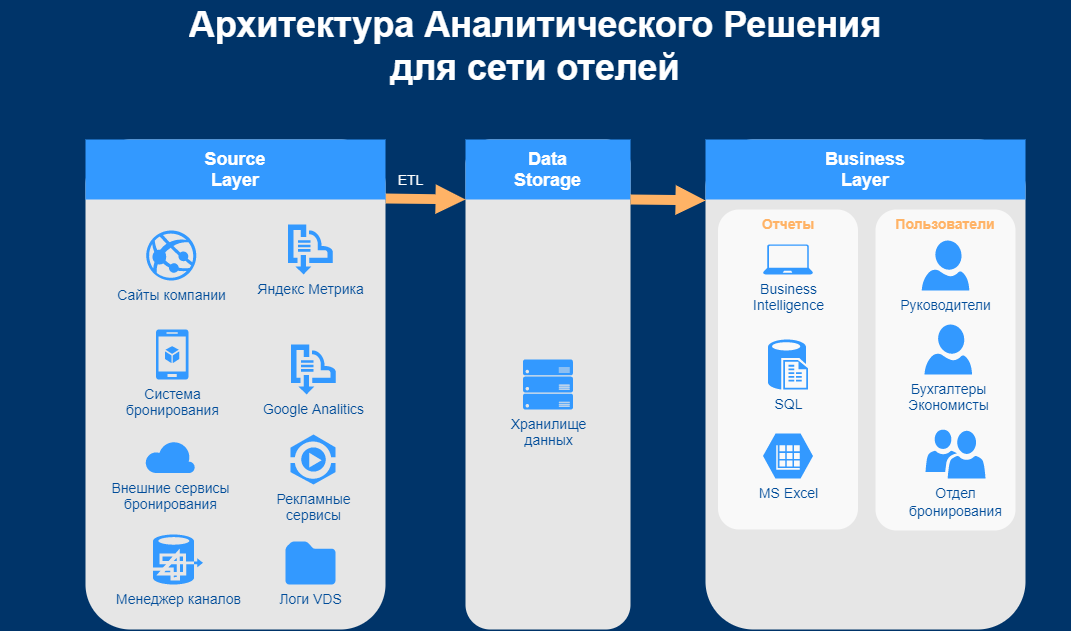

The diagram above was exported from draw.io. Its source (the exported page's mxGraphModel, read from the mxfile embedded in the PNG):
<mxGraphModel dx="1086" dy="806" grid="1" gridSize="10" guides="1" tooltips="1" connect="1" arrows="1" fold="1" page="1" pageScale="1" pageWidth="1169" pageHeight="827" background="#003469" math="0" shadow="0">
  <root>
    <mxCell id="0" />
    <mxCell id="1" parent="0" />
    <mxCell id="2022" value="" style="rounded=1;whiteSpace=wrap;html=1;dashed=1;strokeColor=none;strokeWidth=2;fillColor=#E6E6E6;fontFamily=Verdana;fontSize=12;fontColor=#00BEF2" parent="1" vertex="1">
      <mxGeometry x="495" y="169" width="165" height="490" as="geometry" />
    </mxCell>
    <mxCell id="2028" value="Data&lt;div&gt;Storage&lt;/div&gt;" style="whiteSpace=wrap;html=1;dashed=1;strokeColor=none;strokeWidth=2;fillColor=#3399FF;fontFamily=Helvetica;fontSize=18;fontColor=#FFFFFF;fontStyle=1" parent="1" vertex="1">
      <mxGeometry x="495" y="169" width="165" height="60" as="geometry" />
    </mxCell>
    <mxCell id="2047" value="Архитектура Аналитического Решения&lt;br&gt;для сети отелей" style="text;html=1;strokeColor=none;fillColor=none;align=center;verticalAlign=middle;whiteSpace=wrap;overflow=hidden;dashed=1;fontSize=36;fontColor=#FFFFFF;fontFamily=Helvetica;fontStyle=1" parent="1" vertex="1">
      <mxGeometry x="30" y="30" width="1070" height="90" as="geometry" />
    </mxCell>
    <mxCell id="2056" value="Хранилище&lt;br&gt;данных" style="verticalLabelPosition=bottom;html=1;verticalAlign=top;strokeColor=none;fillColor=#3399FF;shape=mxgraph.azure.server_rack;dashed=1;fontFamily=Helvetica;fontSize=14;fontColor=#004C99" parent="1" vertex="1">
      <mxGeometry x="552.5" y="389" width="50" height="50" as="geometry" />
    </mxCell>
    <mxCell id="2075" value="" style="arrow;html=1;endArrow=block;endFill=1;strokeColor=none;strokeWidth=4;fontFamily=Helvetica;fontSize=36;fontColor=#FFB366;fillColor=#FFB366;labelBackgroundColor=none;entryX=0;entryY=1;entryDx=0;entryDy=0;" parent="1" target="2028" edge="1">
      <mxGeometry width="100" height="100" relative="1" as="geometry">
        <mxPoint x="415" y="228" as="sourcePoint" />
        <mxPoint x="487.5" y="228" as="targetPoint" />
      </mxGeometry>
    </mxCell>
    <mxCell id="71Af4IpNdU8INqM1vLRK-2108" value="ETL" style="edgeLabel;html=1;align=center;verticalAlign=middle;resizable=0;points=[];fontSize=14;labelBackgroundColor=none;fontColor=#FFFFFF;fontStyle=0" parent="2075" vertex="1" connectable="0">
      <mxGeometry x="0.275" y="1" relative="1" as="geometry">
        <mxPoint x="-26.5" y="-19" as="offset" />
      </mxGeometry>
    </mxCell>
    <mxCell id="71Af4IpNdU8INqM1vLRK-2110" value="" style="group" parent="1" vertex="1" connectable="0">
      <mxGeometry x="115" y="169" width="300" height="490" as="geometry" />
    </mxCell>
    <mxCell id="2019" value="" style="rounded=1;whiteSpace=wrap;html=1;dashed=1;strokeColor=none;strokeWidth=2;fillColor=#E6E6E6;fontFamily=Verdana;fontSize=12;fontColor=#00BEF2" parent="71Af4IpNdU8INqM1vLRK-2110" vertex="1">
      <mxGeometry width="300" height="490" as="geometry" />
    </mxCell>
    <mxCell id="2025" value="Source&lt;br&gt;Layer" style="whiteSpace=wrap;html=1;dashed=1;strokeColor=none;strokeWidth=2;fillColor=#3399FF;fontFamily=Helvetica;fontSize=18;fontColor=#FFFFFF;fontStyle=1" parent="71Af4IpNdU8INqM1vLRK-2110" vertex="1">
      <mxGeometry width="300" height="60" as="geometry" />
    </mxCell>
    <mxCell id="2040" value="Система&lt;br&gt;бронирования" style="verticalLabelPosition=bottom;html=1;verticalAlign=top;strokeColor=none;fillColor=#3399FF;shape=mxgraph.azure.mobile_services;dashed=1;fontFamily=Helvetica;fontSize=14;fontColor=#004C99" parent="71Af4IpNdU8INqM1vLRK-2110" vertex="1">
      <mxGeometry x="70.5" y="190" width="32.5" height="50" as="geometry" />
    </mxCell>
    <mxCell id="2045" value="Сайты компании" style="verticalLabelPosition=bottom;html=1;verticalAlign=top;strokeColor=none;fillColor=#3399FF;shape=mxgraph.azure.azure_website;dashed=1;fontSize=14;fontColor=#004C99" parent="71Af4IpNdU8INqM1vLRK-2110" vertex="1">
      <mxGeometry x="60.75" y="91" width="50" height="50" as="geometry" />
    </mxCell>
    <mxCell id="2051" value="Менеджер каналов" style="verticalLabelPosition=bottom;html=1;verticalAlign=top;strokeColor=none;fillColor=#3399FF;shape=mxgraph.azure.hdinsight;dashed=1;fontSize=14;fontColor=#004C99" parent="71Af4IpNdU8INqM1vLRK-2110" vertex="1">
      <mxGeometry x="67.5" y="395" width="50" height="50" as="geometry" />
    </mxCell>
    <mxCell id="2066" value="Яндекс Метрика" style="verticalLabelPosition=bottom;html=1;verticalAlign=top;strokeColor=none;fillColor=#3399FF;shape=mxgraph.azure.service_bus;dashed=1;fontFamily=Helvetica;fontSize=14;fontColor=#004C99" parent="71Af4IpNdU8INqM1vLRK-2110" vertex="1">
      <mxGeometry x="202.5" y="85" width="45" height="50" as="geometry" />
    </mxCell>
    <mxCell id="2067" value="Рекламные&lt;br&gt;сервисы" style="verticalLabelPosition=bottom;html=1;verticalAlign=top;strokeColor=none;fillColor=#3399FF;shape=mxgraph.azure.media_service;dashed=1;fontFamily=Helvetica;fontSize=14;fontColor=#004C99" parent="71Af4IpNdU8INqM1vLRK-2110" vertex="1">
      <mxGeometry x="205" y="295" width="45" height="50" as="geometry" />
    </mxCell>
    <mxCell id="2069" value="Внешние сервисы&lt;br&gt;бронирования" style="verticalLabelPosition=bottom;html=1;verticalAlign=top;strokeColor=none;fillColor=#3399FF;shape=mxgraph.azure.cloud;dashed=1;fontSize=14;fontColor=#004C99" parent="71Af4IpNdU8INqM1vLRK-2110" vertex="1">
      <mxGeometry x="59.5" y="301" width="50" height="32.5" as="geometry" />
    </mxCell>
    <mxCell id="71Af4IpNdU8INqM1vLRK-2105" value="Логи VDS" style="aspect=fixed;pointerEvents=1;shadow=0;dashed=0;html=1;strokeColor=none;labelPosition=center;verticalLabelPosition=bottom;verticalAlign=top;align=center;shape=mxgraph.mscae.enterprise.folder;labelBackgroundColor=none;sketch=0;fontSize=14;fontColor=#004C99;fillColor=#3399FF;" parent="71Af4IpNdU8INqM1vLRK-2110" vertex="1">
      <mxGeometry x="200" y="402" width="50" height="43" as="geometry" />
    </mxCell>
    <mxCell id="71Af4IpNdU8INqM1vLRK-2109" value="Google Analitics" style="verticalLabelPosition=bottom;html=1;verticalAlign=top;strokeColor=none;fillColor=#3399FF;shape=mxgraph.azure.service_bus;dashed=1;fontFamily=Helvetica;fontSize=14;fontColor=#004C99" parent="71Af4IpNdU8INqM1vLRK-2110" vertex="1">
      <mxGeometry x="205.5" y="205" width="45" height="50" as="geometry" />
    </mxCell>
    <mxCell id="71Af4IpNdU8INqM1vLRK-2114" value="" style="group" parent="1" vertex="1" connectable="0">
      <mxGeometry x="735" y="169" width="320" height="490" as="geometry" />
    </mxCell>
    <mxCell id="2024" value="" style="rounded=1;whiteSpace=wrap;html=1;dashed=1;strokeColor=none;strokeWidth=2;fillColor=#E6E6E6;fontFamily=Verdana;fontSize=12;fontColor=#00BEF2" parent="71Af4IpNdU8INqM1vLRK-2114" vertex="1">
      <mxGeometry width="320" height="490" as="geometry" />
    </mxCell>
    <mxCell id="2030" value="Business&lt;br&gt;Layer" style="whiteSpace=wrap;html=1;dashed=1;strokeColor=none;strokeWidth=2;fillColor=#3399FF;fontFamily=Helvetica;fontSize=18;fontColor=#FFFFFF;fontStyle=1" parent="71Af4IpNdU8INqM1vLRK-2114" vertex="1">
      <mxGeometry width="320" height="60" as="geometry" />
    </mxCell>
    <mxCell id="71Af4IpNdU8INqM1vLRK-2111" value="" style="group" parent="71Af4IpNdU8INqM1vLRK-2114" vertex="1" connectable="0">
      <mxGeometry x="170" y="70" width="140" height="321" as="geometry" />
    </mxCell>
    <mxCell id="71Af4IpNdU8INqM1vLRK-2092" value="Пользователи" style="rounded=1;whiteSpace=wrap;html=1;dashed=1;strokeColor=none;strokeWidth=2;fillColor=#FFFFFF;fontFamily=Helvetica;fontSize=14;fontColor=#FFB366;opacity=75;verticalAlign=top;fontStyle=1" parent="71Af4IpNdU8INqM1vLRK-2111" vertex="1">
      <mxGeometry width="140" height="321" as="geometry" />
    </mxCell>
    <mxCell id="2074" value="Бухгалтеры&lt;br&gt;Экономисты" style="verticalLabelPosition=bottom;html=1;verticalAlign=top;strokeColor=none;fillColor=#3399FF;shape=mxgraph.azure.user;dashed=1;fontFamily=Helvetica;fontSize=14;fontColor=#004C99" parent="71Af4IpNdU8INqM1vLRK-2111" vertex="1">
      <mxGeometry x="49" y="115" width="47.5" height="50" as="geometry" />
    </mxCell>
    <mxCell id="71Af4IpNdU8INqM1vLRK-2098" value="Руководители" style="verticalLabelPosition=bottom;html=1;verticalAlign=top;strokeColor=none;fillColor=#3399FF;shape=mxgraph.azure.user;dashed=1;fontFamily=Helvetica;fontSize=14;fontColor=#004C99" parent="71Af4IpNdU8INqM1vLRK-2111" vertex="1">
      <mxGeometry x="46.25" y="31" width="47.5" height="50" as="geometry" />
    </mxCell>
    <mxCell id="71Af4IpNdU8INqM1vLRK-2100" value="&lt;span style=&quot;color: rgb(0 , 76 , 153) ; font-size: 14px&quot;&gt;Отдел&lt;/span&gt;&lt;br style=&quot;color: rgb(0 , 76 , 153) ; font-size: 14px&quot;&gt;&lt;span style=&quot;color: rgb(0 , 76 , 153) ; font-size: 14px&quot;&gt;бронирования&lt;/span&gt;" style="pointerEvents=1;shadow=0;dashed=0;html=1;strokeColor=none;labelPosition=center;verticalLabelPosition=bottom;verticalAlign=top;align=center;shape=mxgraph.mscae.intune.user_group;sketch=0;fillColor=#3399FF;" parent="71Af4IpNdU8INqM1vLRK-2111" vertex="1">
      <mxGeometry x="50" y="220" width="60" height="49" as="geometry" />
    </mxCell>
    <mxCell id="2055" value="Отчеты&lt;br&gt;" style="rounded=1;whiteSpace=wrap;html=1;dashed=1;strokeColor=none;strokeWidth=2;fillColor=#FFFFFF;fontFamily=Helvetica;fontSize=14;fontColor=#FFB366;opacity=75;verticalAlign=top;fontStyle=1" parent="71Af4IpNdU8INqM1vLRK-2114" vertex="1">
      <mxGeometry x="12.5" y="70" width="140" height="320" as="geometry" />
    </mxCell>
    <mxCell id="2071" value="Business&lt;br&gt;Intelligence" style="verticalLabelPosition=bottom;html=1;verticalAlign=top;strokeColor=none;fillColor=#3399FF;shape=mxgraph.azure.laptop;dashed=1;fontFamily=Helvetica;fontSize=14;fontColor=#004C99" parent="71Af4IpNdU8INqM1vLRK-2114" vertex="1">
      <mxGeometry x="57.5" y="105" width="50" height="30" as="geometry" />
    </mxCell>
    <mxCell id="2050" value="SQL" style="verticalLabelPosition=bottom;html=1;verticalAlign=top;strokeColor=none;fillColor=#3399FF;shape=mxgraph.azure.sql_reporting;dashed=1;fontSize=14;fontColor=#004C99" parent="71Af4IpNdU8INqM1vLRK-2114" vertex="1">
      <mxGeometry x="62.5" y="200" width="40" height="50" as="geometry" />
    </mxCell>
    <mxCell id="2053" value="MS Excel" style="verticalLabelPosition=bottom;html=1;verticalAlign=top;strokeColor=none;fillColor=#3399FF;shape=mxgraph.azure.storage_table;dashed=1;fontFamily=Helvetica;fontSize=14;fontColor=#004C99" parent="71Af4IpNdU8INqM1vLRK-2114" vertex="1">
      <mxGeometry x="57.5" y="294" width="50" height="45" as="geometry" />
    </mxCell>
    <mxCell id="71Af4IpNdU8INqM1vLRK-2113" style="edgeStyle=orthogonalEdgeStyle;rounded=0;orthogonalLoop=1;jettySize=auto;html=1;exitX=0.5;exitY=1;exitDx=0;exitDy=0;labelBackgroundColor=none;fontSize=14;fontColor=#FFFFFF;" parent="71Af4IpNdU8INqM1vLRK-2114" source="2055" target="2055" edge="1">
      <mxGeometry x="12.5" y="70" as="geometry" />
    </mxCell>
    <mxCell id="71Af4IpNdU8INqM1vLRK-2115" value="" style="arrow;html=1;endArrow=block;endFill=1;strokeColor=none;strokeWidth=4;fontFamily=Helvetica;fontSize=36;fontColor=#FFB366;fillColor=#FFB366;labelBackgroundColor=none;" parent="1" edge="1">
      <mxGeometry width="100" height="100" relative="1" as="geometry">
        <mxPoint x="660" y="229" as="sourcePoint" />
        <mxPoint x="735" y="230" as="targetPoint" />
      </mxGeometry>
    </mxCell>
  </root>
</mxGraphModel>